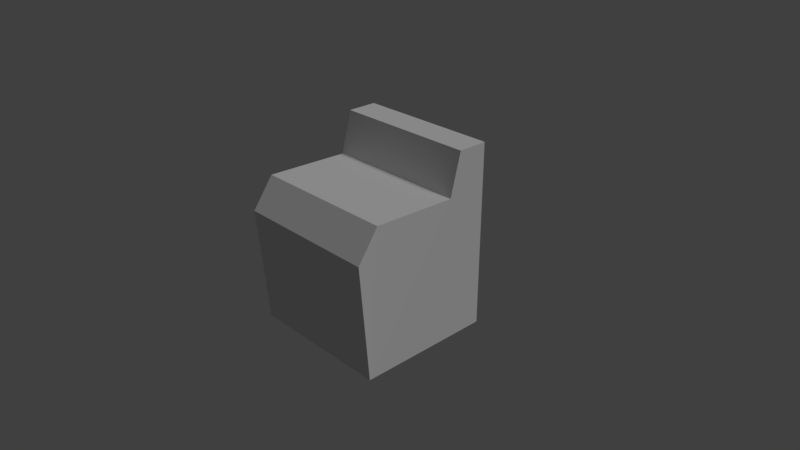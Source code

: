 # Source: washer1.blend  (saved by Blender 2.79.0; exported with 4.5.12 LTS)
import bpy
from mathutils import Matrix  # noqa: F401  (used for matrix-valued properties, if any)

bpy.ops.wm.read_factory_settings(use_empty=True)
scene = bpy.context.scene
scene.name = 'Scene'

# ---- collections
col_collection_1 = bpy.data.collections.new('Collection 1'); scene.collection.children.link(col_collection_1)

# ---- materials (node trees are filled in below, after node groups)
mat_washer_1 = bpy.data.materials.new('Washer 1')
mat_washer_1.alpha_threshold = 0.0
mat_washer_1.use_transparent_shadow = False
mat_washer_1.roughness = 0.5
mat_washer_1.line_color = (0.0, 0.0, 0.0, 1.0)

# ---- material node trees

# ---- world
world_world = bpy.data.worlds.new('World'); scene.world = world_world
world_world.color = (0.05088, 0.05088, 0.05088)
world_world.use_sun_shadow = False
world_world.sun_shadow_jitter_overblur = 0.0
world_world.cycles.sampling_method = 'MANUAL'

# ---- cameras
cam_camera = bpy.data.cameras.new('Camera')
cam_camera.clip_end = 100.0
cam_camera.lens = 35.0
cam_camera.sensor_width = 32.0
cam_camera.sensor_height = 18.0
cam_camera.ortho_scale = 7.314
cam_camera.dof.focus_distance = 0.0
cam_camera.dof.aperture_fstop = 128.0

# ---- lights
light_lamp = bpy.data.lights.new('Lamp', 'SUN')
light_lamp.transmission_factor = 0.0
light_lamp.cutoff_distance = 30.0
light_lamp.angle = 0.1993
light_lamp.energy = 1.0
light_lamp.shadow_buffer_clip_start = 1.001
light_lamp.shadow_soft_size = 0.1
light_lamp.shadow_cascade_max_distance = 1000.0

# ---- meshes
me_cube = bpy.data.meshes.new('Cube')
me_cube.from_pydata([(1.0, 1.0, -1.0), (1.0, -0.8947, -1.0), (-1.0, -0.8947, -1.0), (-1.0, 1.0, -1.0), (1.0, 1.0, 1.551), (0.9657, -0.7114, 0.9906), (-1.034, -0.7114, 0.9906), (-1.0, 1.0, 1.551), (1.0, 0.4292, 0.9752), (-1.0, 0.4292, 0.9752), (1.0, -1.029, 0.6015), (-1.0, -1.029, 0.6015), (1.0, 0.5826, 1.551), (-1.0, 0.5826, 1.551)], [(2, 5)], [(1, 3, 0), (9, 5, 8), (8, 5, 1), (5, 10, 1), (9, 7, 3), (0, 7, 4), (8, 4, 12), (1, 2, 3), (9, 6, 5), (1, 0, 8), (0, 4, 8), (6, 2, 11), (3, 2, 9), (2, 6, 9), (0, 3, 7), (7, 13, 12, 4), (11, 2, 1, 10), (6, 11, 10, 5), (9, 8, 12, 13), (7, 9, 13)])
_uv = me_cube.uv_layers.new(name='UVMap')
_uv.uv.foreach_set('vector', [0.0, 0.0, 0.0, 0.0, 0.0, 0.0, 0.5, 1.0, 1.0, 0.625, 1.0, 1.0, 0.0, 0.0, 0.0, 0.0, 0.0, 0.0, 0.0, 0.0, 0.0, 0.0, 0.0, 0.0, 0.0, 0.0, 0.0, 0.0, 0.0, 0.0, 0.0, 0.0, 0.5, 0.8438, 0.0, 0.8438, 0.0, 0.0, 0.0, 0.0, 0.0, 0.0, 0.0, 0.0, 0.0, 0.0, 0.0, 0.0, 0.5, 1.0, 0.5, 0.625, 1.0, 0.625, 0.0, 0.0, 0.0, 0.0, 0.0, 0.0, 0.0, 0.0, 0.0, 0.0, 0.0, 0.0, 0.0, 0.0, 0.5, 0.0, 0.0, 0.0, 0.0, 0.0, 0.0, 0.0, 0.0, 0.0, 0.0, 0.0, 0.0, 0.0, 0.0, 0.0, 0.0, 0.0, 0.5, 0.0, 0.5, 0.8438, 0.0, 0.0, 0.0, 0.0, 0.0, 0.0, 0.0, 0.0, 0.5, 0.5, 0.5, 0.0, 0.9999, 8.963e-05, 1.0, 0.5, 0.5, 0.625, 0.5, 0.5, 1.0, 0.5, 1.0, 0.625, 0.0, 0.8438, 0.5, 0.8438, 0.5, 1.0, 0.0, 1.0, 0.0, 0.0, 0.0, 0.0, 0.0, 0.0])
me_cube.materials.append(mat_washer_1)
me_cube.use_remesh_preserve_volume = False
me_cube.use_remesh_preserve_attributes = False
me_cube.use_mirror_vertex_groups = False
me_cube.update()

# ---- objects
ob_cube = bpy.data.objects.new('Cube', me_cube)
ob_lamp = bpy.data.objects.new('Lamp', light_lamp)
ob_camera = bpy.data.objects.new('Camera', cam_camera)

# ---- transforms, parenting, visibility, modifiers, constraints
ob_cube.location = (0.0, 0.0, 0.0)
ob_cube.lock_rotations_4d = False
ob_cube.empty_display_type = 'ARROWS'
ob_cube.lineart.crease_threshold = 0.0
ob_lamp.location = (4.076, 1.005, 5.904)
ob_lamp.rotation_euler = (0.6503, 0.05522, 1.866)
ob_lamp.lock_rotations_4d = False
ob_lamp.empty_display_type = 'ARROWS'
ob_lamp.color = (0.0, 0.0, 0.0, 0.0)
ob_lamp.lineart.crease_threshold = 0.0
ob_camera.location = (7.481, -6.508, 5.344)
ob_camera.rotation_euler = (1.109, 0.0, 0.8149)
ob_camera.lock_rotations_4d = False
ob_camera.empty_display_type = 'ARROWS'
ob_camera.color = (0.0, 0.0, 0.0, 0.0)
ob_camera.display_type = 'WIRE'
ob_camera.lineart.crease_threshold = 0.0

# ---- collection membership
col_collection_1.objects.link(ob_cube)
col_collection_1.objects.link(ob_lamp)
col_collection_1.objects.link(ob_camera)

# ---- scene / render settings (as saved in the file)
scene.camera = ob_camera
scene.frame_start = 1; scene.frame_end = 250; scene.frame_set(1)
scene.render.engine = 'BLENDER_EEVEE_NEXT'
scene.render.resolution_percentage = 50
scene.render.dither_intensity = 0.0
scene.cycles.use_denoising = False
scene.cycles.samples = 128
scene.cycles.sampling_pattern = 'TABULATED_SOBOL'
scene.cycles.use_adaptive_sampling = False
scene.cycles.use_light_tree = False
scene.cycles.blur_glossy = 0.0
scene.cycles.sample_clamp_indirect = 0.0
scene.view_settings.view_transform = 'Standard'
bpy.context.view_layer.update()
